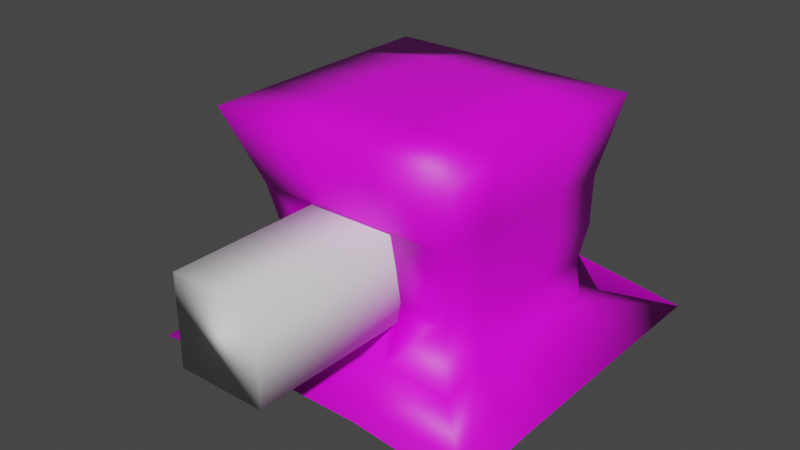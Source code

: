 # Source: hatshop.blend  (saved by Blender 3.6.11; exported with 4.5.12 LTS)
import bpy
from mathutils import Matrix  # noqa: F401  (used for matrix-valued properties, if any)

bpy.ops.wm.read_factory_settings(use_empty=True)
scene = bpy.context.scene
scene.name = 'Scene'

# ---- collections
col_collection = bpy.data.collections.new('Collection'); scene.collection.children.link(col_collection)

# ---- images (referenced by path relative to the original .blend; pixels are not part of the script)
import os
ASSET_DIR = os.environ.get("B2B_ASSET_DIR", "")  # directory of the original .blend (textures are referenced by path, not embedded)
HERE = os.path.dirname(os.path.abspath(__file__))  # packed textures are extracted next to this script under _unpacked/

def load_image(name, relpath, width, height, colorspace="sRGB"):
    """Load a texture the original file referenced (path relative to the .blend, or extracted next to this script)."""
    p = next((c for c in (os.path.join(HERE, relpath), os.path.join(ASSET_DIR, relpath)) if relpath and os.path.exists(c)), "")
    if p:
        img = bpy.data.images.load(p, check_existing=True)
        img.name = name
    else:  # same state as the original file: an image datablock whose file is absent (Cycles renders it pink)
        img = bpy.data.images.new(name, width, height)
        img.source = "FILE"
        img.filepath = "//" + (relpath or name)
    img.colorspace_settings.name = colorspace
    return img
img_hatshop = load_image('hatshop', 'hatshop.png', 1024, 1024, 'sRGB')

# ---- materials (node trees are filled in below, after node groups)
mat_material_001 = bpy.data.materials.new('Material.001')
mat_material_001.use_transparent_shadow = False

# ---- material node trees
mat_material_001.use_nodes = True; mat_material_001.node_tree.nodes.clear()
_N = mat_material_001.node_tree.nodes; _L = mat_material_001.node_tree.links
n0 = _N.new('ShaderNodeBsdfPrincipled'); n0.name = 'Principled BSDF'; n0.location = (10, 300)
n0.distribution = 'GGX'
n0.subsurface_method = 'RANDOM_WALK_SKIN'
n0.inputs[3].default_value = 1.45
n0.inputs[27].default_value = (0.0, 0.0, 0.0, 1.0)
n0.inputs[28].default_value = 1.0
n1 = _N.new('ShaderNodeOutputMaterial'); n1.name = 'Material Output'; n1.location = (300, 300)
n2 = _N.new('ShaderNodeTexImage'); n2.name = 'Image Texture'; n2.location = (-280, 275)
n2.image = img_hatshop
_L.new(n0.outputs[0], n1.inputs[0])
_L.new(n2.outputs[0], n0.inputs[0])
n1.is_active_output = True

# ---- world
world_world = bpy.data.worlds.new('World'); scene.world = world_world
world_world.use_nodes = True; world_world.node_tree.nodes.clear()
_N = world_world.node_tree.nodes; _L = world_world.node_tree.links
n0 = _N.new('ShaderNodeOutputWorld'); n0.name = 'World Output'; n0.location = (300, 300)
n1 = _N.new('ShaderNodeBackground'); n1.name = 'Background'; n1.location = (10, 300)
n1.inputs[0].default_value = (0.05088, 0.05088, 0.05088, 1.0)
_L.new(n1.outputs[0], n0.inputs[0])
n0.is_active_output = True
world_world.color = (0.05088, 0.05088, 0.05088)
world_world.use_sun_shadow = False
world_world.sun_shadow_jitter_overblur = 0.0

# ---- meshes
me_sphere = bpy.data.meshes.new('Sphere')
me_sphere.from_pydata([(1.24, 1.207, 0.9815), (1.038, 1.039, -1.113), (1.24, -1.295, 0.9816), (1.034, -1.034, -1.135), (-1.262, 1.207, 0.9815), (-1.038, 1.037, -1.112), (-1.262, -1.295, 0.9816), (-1.033, -1.032, -1.132), (0.9924, -1.03, 0.2374), (0.9275, -0.9434, -0.1791), (0.8884, -0.8899, -0.5468), (1.076, 1.041, 0.1969), (1.067, 1.039, -0.3082), (0.9997, 0.9844, -0.6972), (-1.097, 1.041, 0.1967), (-1.085, 1.038, -0.3091), (-1.009, 0.9836, -0.6979), (-0.8879, -0.8893, -0.5471), (-0.9327, -0.9428, -0.1794), (-1.006, -1.029, 0.2376), (1.242, 0.5594, 0.9837), (1.243, -0.06724, 0.9844), (1.242, -0.6938, 0.9837), (1.022, -0.5298, -1.041), (1.038, -0.01902, -1.106), (1.034, 0.4969, -1.064), (-1.265, -0.6938, 0.9836), (-1.265, -0.06724, 0.9844), (-1.265, 0.5594, 0.9837), (-1.031, 0.4953, -1.058), (-1.035, -0.01873, -1.1), (-1.021, -0.5291, -1.04), (0.994, 0.4594, -0.6625), (0.9717, -0.03406, -0.6626), (0.915, -0.4837, -0.5379), (1.059, 0.4764, -0.286), (1.027, -0.05009, -0.2806), (0.9446, -0.5098, -0.158), (1.07, 0.4751, 0.2114), (1.033, -0.05747, 0.2192), (0.992, -0.5495, 0.2595), (-0.8804, -0.4589, -0.4832), (-0.9233, -0.02463, -0.5804), (-0.9819, 0.4524, -0.6305), (-0.9332, -0.497, -0.1392), (-0.954, -0.03483, -0.1891), (-1.04, 0.4651, -0.2493), (-1.006, -0.5494, 0.2595), (-1.006, -0.04947, 0.2458), (-1.044, 0.4608, 0.2385), (0.4165, -1.298, 0.9841), (-0.4192, -1.298, 0.9841), (-0.3396, -1.042, -1.084), (0.3556, -1.042, -1.082), (-0.4192, 1.21, 0.9841), (0.4165, 1.209, 0.984), (0.3588, 1.052, -1.042), (-0.3435, 1.052, -1.043), (0.3033, -0.8919, -0.4874), (-0.2897, -0.892, -0.4886), (0.3166, -0.9517, -0.1426), (-0.3081, -0.9518, -0.1434), (0.3353, -1.035, 0.254), (-0.3339, -1.035, 0.2534), (-0.3355, 0.9911, -0.6264), (0.3405, 0.991, -0.6251), (-0.3599, 1.039, -0.2469), (0.3581, 1.038, -0.2458), (-0.3639, 1.039, 0.2264), (0.3592, 1.039, 0.227), (-0.4528, 0.6099, 1.09), (0.4514, 0.6098, 1.089), (-0.4632, -0.06866, 1.122), (0.4613, -0.06863, 1.119), (-0.4497, -0.7416, 1.08), (0.4481, -0.7416, 1.08), (1.724, 1.737, -1.246), (1.724, -1.718, -1.296), (-1.73, 1.737, -1.253), (-1.73, -1.718, -1.302), (1.726, -0.8873, -1.239), (1.727, -0.02254, -1.236), (1.726, 0.8422, -1.238), (-1.733, 0.8422, -1.246), (-1.733, -0.02254, -1.244), (-1.732, -0.8872, -1.246), (-0.5658, -1.72, -1.164), (0.5875, -1.72, -1.164), (0.5875, 1.739, -1.076), (-0.5658, 1.739, -1.076), (0.643, 0.9226, -1.236), (-0.6195, 0.9226, -1.236), (0.66, -0.0248, -1.284), (-0.6373, -0.02485, -1.289), (0.6376, -0.963, -1.22), (-0.6143, -0.963, -1.22)], [], [(69, 55, 0, 11), (49, 28, 4, 14), (1, 25, 82, 76), (74, 26, 6, 51), (40, 22, 2, 8), (63, 51, 6, 19), (52, 59, 17, 7), (59, 61, 18, 17), (61, 63, 19, 18), (23, 34, 10, 3), (34, 37, 9, 10), (37, 40, 8, 9), (29, 43, 16, 5), (43, 46, 15, 16), (46, 49, 14, 15), (56, 65, 13, 1), (65, 67, 12, 13), (67, 69, 11, 12), (18, 19, 47, 44), (44, 47, 48, 45), (45, 48, 49, 46), (17, 18, 44, 41), (41, 44, 45, 42), (42, 45, 46, 43), (7, 17, 41, 31), (31, 41, 42, 30), (30, 42, 43, 29), (12, 11, 38, 35), (35, 38, 39, 36), (36, 39, 40, 37), (13, 12, 35, 32), (32, 35, 36, 33), (33, 36, 37, 34), (1, 13, 32, 25), (25, 32, 33, 24), (24, 33, 34, 23), (11, 0, 20, 38), (38, 20, 21, 39), (39, 21, 22, 40), (54, 4, 28, 70), (70, 28, 27, 72), (72, 27, 26, 74), (7, 31, 85, 79), (24, 23, 80, 81), (53, 52, 86, 87), (19, 6, 26, 47), (47, 26, 27, 48), (48, 27, 28, 49), (31, 30, 84, 85), (23, 3, 77, 80), (52, 7, 79, 86), (30, 29, 83, 84), (3, 53, 87, 77), (29, 5, 78, 83), (21, 73, 75, 22), (73, 72, 74, 75), (20, 71, 73, 21), (71, 70, 72, 73), (0, 55, 71, 20), (55, 54, 70, 71), (15, 14, 68, 66), (66, 68, 69, 67), (16, 15, 66, 64), (64, 66, 67, 65), (5, 16, 64, 57), (57, 64, 65, 56), (9, 8, 62, 60), (60, 62, 63, 61), (10, 9, 60, 58), (58, 60, 61, 59), (3, 10, 58, 53), (53, 58, 59, 52), (8, 2, 50, 62), (62, 50, 51, 63), (22, 75, 50, 2), (75, 74, 51, 50), (5, 57, 89, 78), (57, 56, 88, 89), (14, 4, 54, 68), (68, 54, 55, 69), (94, 80, 77, 87), (88, 76, 82, 90), (90, 82, 81, 92), (92, 81, 80, 94), (84, 93, 95, 85), (93, 92, 94, 95), (83, 91, 93, 84), (91, 90, 92, 93), (78, 89, 91, 83), (89, 88, 90, 91), (85, 95, 86, 79), (95, 94, 87, 86), (25, 24, 81, 82), (56, 1, 76, 88)])
me_sphere.polygons.foreach_set('use_smooth', [True] * 94)
_uv = me_sphere.uv_layers.new(name='UVMap')
_uv.uv.foreach_set('vector', [0.8633, 0.6005, 0.9537, 0.6073, 0.9534, 0.7046, 0.8598, 0.6852, 0.1607, 0.9107, 0.2507, 0.9236, 0.2501, 1.0, 0.1561, 0.9795, 0.4903, 0.08287, 0.4908, 0.1468, 0.409, 0.1063, 0.4093, 0.0006021, 0.4748, 0.6089, 0.4802, 0.7052, 0.4092, 0.7049, 0.4089, 0.6053, 0.8689, 0.9133, 0.9565, 0.9289, 0.9565, 0.9999, 0.8665, 0.97, 0.08939, 0.5187, -5.939e-09, 0.5086, 0.0003328, 0.409, 0.09132, 0.4392, 0.2462, 0.518, 0.1784, 0.5239, 0.1853, 0.4532, 0.2521, 0.4361, 0.1784, 0.5239, 0.1371, 0.5217, 0.1415, 0.448, 0.1853, 0.4532, 0.1371, 0.5217, 0.08939, 0.5187, 0.09132, 0.4392, 0.1415, 0.448, 0.7159, 0.9108, 0.7742, 0.9059, 0.7731, 0.954, 0.7051, 0.9702, 0.7742, 0.9059, 0.8192, 0.9088, 0.8168, 0.9601, 0.7731, 0.954, 0.8192, 0.9088, 0.8689, 0.9133, 0.8665, 0.97, 0.8168, 0.9601, 0.00799, 0.9147, 0.0578, 0.9094, 0.04989, 0.9722, 0.001481, 0.9787, 0.0578, 0.9094, 0.1033, 0.9112, 0.09642, 0.9791, 0.04989, 0.9722, 0.1033, 0.9112, 0.1607, 0.9107, 0.1561, 0.9795, 0.09642, 0.9791, 0.7136, 0.6005, 0.7624, 0.5983, 0.7539, 0.6762, 0.7051, 0.6808, 0.7624, 0.5983, 0.8075, 0.6004, 0.8001, 0.6842, 0.7539, 0.6762, 0.8075, 0.6004, 0.8633, 0.6005, 0.8598, 0.6852, 0.8001, 0.6842, 0.1111, 0.7444, 0.161, 0.7346, 0.1633, 0.7913, 0.1156, 0.797, 0.1156, 0.797, 0.1633, 0.7913, 0.1614, 0.8503, 0.1097, 0.8517, 0.1097, 0.8517, 0.1614, 0.8503, 0.1607, 0.9107, 0.1033, 0.9112, 0.06729, 0.7505, 0.1111, 0.7444, 0.1156, 0.797, 0.07452, 0.8012, 0.07452, 0.8012, 0.1156, 0.797, 0.1097, 0.8517, 0.06331, 0.8527, 0.06331, 0.8527, 0.1097, 0.8517, 0.1033, 0.9112, 0.0578, 0.9094, 1.015e-08, 0.7344, 0.06729, 0.7505, 0.07452, 0.8012, 0.01055, 0.7937, 0.01055, 0.7937, 0.07452, 0.8012, 0.06331, 0.8527, 0.003322, 0.8541, 0.003322, 0.8541, 0.06331, 0.8527, 0.0578, 0.9094, 0.00799, 0.9147, 0.802, 0.7254, 0.8616, 0.725, 0.8635, 0.7919, 0.8048, 0.7918, 0.8048, 0.7918, 0.8635, 0.7919, 0.8643, 0.855, 0.8053, 0.8541, 0.8053, 0.8541, 0.8643, 0.855, 0.8689, 0.9133, 0.8192, 0.9088, 0.7556, 0.7321, 0.802, 0.7254, 0.8048, 0.7918, 0.7598, 0.7941, 0.7598, 0.7941, 0.8048, 0.7918, 0.8053, 0.8541, 0.7598, 0.8525, 0.7598, 0.8525, 0.8053, 0.8541, 0.8192, 0.9088, 0.7742, 0.9059, 0.7069, 0.7256, 0.7556, 0.7321, 0.7598, 0.7941, 0.7129, 0.7895, 0.7129, 0.7895, 0.7598, 0.7941, 0.7598, 0.8525, 0.7082, 0.8504, 0.7082, 0.8504, 0.7598, 0.8525, 0.7742, 0.9059, 0.7159, 0.9108, 0.8616, 0.725, 0.9554, 0.7046, 0.956, 0.781, 0.8635, 0.7919, 0.8635, 0.7919, 0.956, 0.781, 0.9563, 0.855, 0.8643, 0.855, 0.8643, 0.855, 0.9563, 0.855, 0.9565, 0.9289, 0.8689, 0.9133, 0.7051, 0.6053, 0.7048, 0.7049, 0.6283, 0.7052, 0.6344, 0.6092, 0.6344, 0.6092, 0.6283, 0.7052, 0.5543, 0.7053, 0.5543, 0.6105, 0.5543, 0.6105, 0.5543, 0.7053, 0.4802, 0.7052, 0.4748, 0.6089, 0.735, 0.3275, 0.7336, 0.268, 0.8177, 0.3106, 0.8175, 0.4088, 0.4903, 0.2078, 0.4922, 0.2681, 0.409, 0.3106, 0.4089, 0.2084, 0.5709, 0.3286, 0.6531, 0.3287, 0.6798, 0.4089, 0.5436, 0.4089, 0.161, 0.7346, 0.2514, 0.7047, 0.2513, 0.7757, 0.1633, 0.7913, 0.1633, 0.7913, 0.2513, 0.7757, 0.2511, 0.8496, 0.1614, 0.8503, 0.1614, 0.8503, 0.2511, 0.8496, 0.2507, 0.9236, 0.1607, 0.9107, 0.7336, 0.268, 0.7353, 0.2078, 0.8178, 0.2084, 0.8177, 0.3106, 0.4922, 0.2681, 0.4908, 0.3277, 0.4093, 0.4088, 0.409, 0.3106, 0.6531, 0.3287, 0.735, 0.3275, 0.8175, 0.4088, 0.6798, 0.4089, 0.7353, 0.2078, 0.7348, 0.147, 0.8177, 0.1063, 0.8178, 0.2084, 0.4908, 0.3277, 0.5709, 0.3286, 0.5436, 0.4089, 0.4093, 0.4088, 0.7348, 0.147, 0.7356, 0.08303, 0.8174, 0.0006089, 0.8177, 0.1063, 0.5543, 0.4089, 0.5543, 0.5012, 0.4748, 0.5028, 0.4802, 0.409, 0.5543, 0.5012, 0.5543, 0.6105, 0.4748, 0.6089, 0.4748, 0.5028, 0.6283, 0.409, 0.6344, 0.5024, 0.5543, 0.5012, 0.5543, 0.4089, 0.6344, 0.5024, 0.6344, 0.6092, 0.5543, 0.6105, 0.5543, 0.5012, 0.7048, 0.4093, 0.7051, 0.5065, 0.6344, 0.5024, 0.6283, 0.409, 0.7051, 0.5065, 0.7051, 0.6053, 0.6344, 0.6092, 0.6344, 0.5024, 0.8, 0.4299, 0.8597, 0.4284, 0.8632, 0.5151, 0.8074, 0.5156, 0.8074, 0.5156, 0.8632, 0.5151, 0.8633, 0.6005, 0.8075, 0.6004, 0.7538, 0.4389, 0.8, 0.4299, 0.8074, 0.5156, 0.7623, 0.5185, 0.7623, 0.5185, 0.8074, 0.5156, 0.8075, 0.6004, 0.7624, 0.5983, 0.7053, 0.4354, 0.7538, 0.4389, 0.7623, 0.5185, 0.7135, 0.5175, 0.7135, 0.5175, 0.7623, 0.5185, 0.7624, 0.5983, 0.7136, 0.6005, 0.1414, 0.6678, 0.09135, 0.6754, 0.08933, 0.5978, 0.137, 0.5956, 0.137, 0.5956, 0.08933, 0.5978, 0.08939, 0.5187, 0.1371, 0.5217, 0.1853, 0.6631, 0.1414, 0.6678, 0.137, 0.5956, 0.1783, 0.594, 0.1783, 0.594, 0.137, 0.5956, 0.1371, 0.5217, 0.1784, 0.5239, 0.2524, 0.6803, 0.1853, 0.6631, 0.1783, 0.594, 0.246, 0.6002, 0.246, 0.6002, 0.1783, 0.594, 0.1784, 0.5239, 0.2462, 0.518, 0.09135, 0.6754, 0.0003368, 0.7047, 5.337e-06, 0.6074, 0.08933, 0.5978, 0.08933, 0.5978, 5.337e-06, 0.6074, -5.939e-09, 0.5086, 0.08939, 0.5187, 0.4802, 0.409, 0.4748, 0.5028, 0.4089, 0.5065, 0.4092, 0.4092, 0.4748, 0.5028, 0.4748, 0.6089, 0.4089, 0.6053, 0.4089, 0.5065, 0.7356, 0.08303, 0.6535, 0.08112, 0.6798, -9.915e-10, 0.8174, 0.0006089, 0.6535, 0.08112, 0.5706, 0.08115, 0.5435, 5.408e-06, 0.6798, -9.915e-10, 0.8597, 0.4284, 0.9534, 0.4089, 0.9537, 0.5086, 0.8632, 0.5151, 0.8632, 0.5151, 0.9537, 0.5086, 0.9537, 0.6073, 0.8633, 0.6005, 0.2802, 0.3196, 0.4088, 0.3107, 0.4085, 0.409, 0.2742, 0.409, 0.2743, 7.091e-06, 0.4085, 0.0007639, 0.4088, 0.1064, 0.2808, 0.09691, 0.2808, 0.09691, 0.4088, 0.1064, 0.4089, 0.2086, 0.2828, 0.209, 0.2828, 0.209, 0.4089, 0.2086, 0.4088, 0.3107, 0.2802, 0.3196, 5.057e-09, 0.2086, 0.1295, 0.209, 0.1322, 0.3196, 9.309e-05, 0.3107, 0.1295, 0.209, 0.2828, 0.209, 0.2802, 0.3196, 0.1322, 0.3196, 8.409e-05, 0.1064, 0.1316, 0.0969, 0.1295, 0.209, 5.057e-09, 0.2086, 0.1316, 0.0969, 0.2808, 0.09691, 0.2828, 0.209, 0.1295, 0.209, 0.0003563, 0.000772, 0.138, 7.025e-10, 0.1316, 0.0969, 8.409e-05, 0.1064, 0.138, 7.025e-10, 0.2743, 7.091e-06, 0.2808, 0.09691, 0.1316, 0.0969, 9.309e-05, 0.3107, 0.1322, 0.3196, 0.138, 0.409, 0.0003376, 0.409, 0.1322, 0.3196, 0.2802, 0.3196, 0.2742, 0.409, 0.138, 0.409, 0.4908, 0.1468, 0.4903, 0.2078, 0.4089, 0.2084, 0.409, 0.1063, 0.5706, 0.08115, 0.4903, 0.08287, 0.4093, 0.0006021, 0.5435, 5.408e-06])
me_sphere.materials.append(mat_material_001)
me_sphere.update()
me_cube_002 = bpy.data.meshes.new('Cube.002')
me_cube_002.from_pydata([(-1.0, -1.0, -1.0), (-1.0, -1.0, 1.0), (-1.0, 1.0, -1.0), (-1.0, 1.0, 1.0), (1.0, -1.0, -1.0), (1.0, -1.0, 1.0), (1.0, 1.0, -1.0), (1.0, 1.0, 1.0)], [], [(0, 1, 3, 2), (2, 3, 7, 6), (6, 7, 5, 4), (4, 5, 1, 0), (2, 6, 4, 0), (7, 3, 1, 5)])
me_cube_002.polygons.foreach_set('use_smooth', [True] * 6)
_uv = me_cube_002.uv_layers.new(name='UVMap')
_uv.uv.foreach_set('vector', [0.375, 0.0, 0.625, 0.0, 0.625, 0.25, 0.375, 0.25, 0.375, 0.25, 0.625, 0.25, 0.625, 0.5, 0.375, 0.5, 0.375, 0.5, 0.625, 0.5, 0.625, 0.75, 0.375, 0.75, 0.375, 0.75, 0.625, 0.75, 0.625, 1.0, 0.375, 1.0, 0.125, 0.5, 0.375, 0.5, 0.375, 0.75, 0.125, 0.75, 0.625, 0.5, 0.875, 0.5, 0.875, 0.75, 0.625, 0.75])
me_cube_002.update()
me_cube_003 = bpy.data.meshes.new('Cube.003')
me_cube_003.from_pydata([(-1.0, -1.0, -1.0), (-1.0, -1.0, 1.0), (-1.0, 1.0, -1.0), (-1.0, 1.0, 1.0), (1.0, -1.0, -1.0), (1.0, -1.0, 1.0), (1.0, 1.0, -1.0), (1.0, 1.0, 1.0)], [], [(0, 1, 3, 2), (2, 3, 7, 6), (6, 7, 5, 4), (4, 5, 1, 0), (2, 6, 4, 0), (7, 3, 1, 5)])
me_cube_003.polygons.foreach_set('use_smooth', [True] * 6)
_uv = me_cube_003.uv_layers.new(name='UVMap')
_uv.uv.foreach_set('vector', [0.375, 0.0, 0.625, 0.0, 0.625, 0.25, 0.375, 0.25, 0.375, 0.25, 0.625, 0.25, 0.625, 0.5, 0.375, 0.5, 0.375, 0.5, 0.625, 0.5, 0.625, 0.75, 0.375, 0.75, 0.375, 0.75, 0.625, 0.75, 0.625, 1.0, 0.375, 1.0, 0.125, 0.5, 0.375, 0.5, 0.375, 0.75, 0.125, 0.75, 0.625, 0.5, 0.875, 0.5, 0.875, 0.75, 0.625, 0.75])
me_cube_003.update()

# ---- objects
ob_sphere = bpy.data.objects.new('Sphere', me_sphere)
ob_cube = bpy.data.objects.new('Cube', me_cube_002)
ob_cube_001 = bpy.data.objects.new('Cube.001', me_cube_003)

# ---- transforms, parenting, visibility, modifiers, constraints
ob_sphere.location = (0.0, 0.0, 1.702)
ob_sphere.scale = (1.865, 1.865, 1.865)
_m = ob_sphere.modifiers.new('Boolean', 'BOOLEAN')
_m.object = ob_cube_001
_m = ob_sphere.modifiers.new('Boolean.001', 'BOOLEAN')
_m.object = ob_cube
ob_cube.location = (0.008872, -0.009238, 1.317)
ob_cube.scale = (1.418, 1.418, 1.418)
_m = ob_cube.modifiers.new('Boolean', 'BOOLEAN')
ob_cube_001.location = (-0.04502, -1.824, 1.261)
ob_cube_001.scale = (0.8172, 2.91, 0.8172)

# ---- collection membership
col_collection.objects.link(ob_sphere)
col_collection.objects.link(ob_cube)
col_collection.objects.link(ob_cube_001)

# ---- scene / render settings (as saved in the file)
scene.frame_start = 1; scene.frame_end = 250; scene.frame_set(1)
scene.render.engine = 'BLENDER_EEVEE_NEXT'
scene.cycles.sampling_pattern = 'TABULATED_SOBOL'
scene.view_settings.view_transform = 'Filmic'
bpy.context.view_layer.update()

# ---- added for rendering (the .blend has no active camera and no usable light): camera, sun
cam_auto = bpy.data.cameras.new('AutoCamera')
cam_auto.lens = 50.0
cam_auto.sensor_width = 36.0
cam_auto.clip_end = 1000.0
ob_auto_camera = bpy.data.objects.new('AutoCamera', cam_auto)
scene.collection.objects.link(ob_auto_camera)
ob_auto_camera.location = (10.3688, -13.1946, 9.83357)
ob_auto_camera.rotation_euler = (1.09748, -7.21219e-08, 0.694738)
scene.camera = ob_auto_camera
light_auto_sun = bpy.data.lights.new('AutoSun', 'SUN')
light_auto_sun.energy = 3.0
light_auto_sun.angle = 0.0523599
ob_auto_sun = bpy.data.objects.new('AutoSun', light_auto_sun)
scene.collection.objects.link(ob_auto_sun)
ob_auto_sun.rotation_euler = (0.872665, 0.174533, 0.523599)
bpy.context.view_layer.update()
